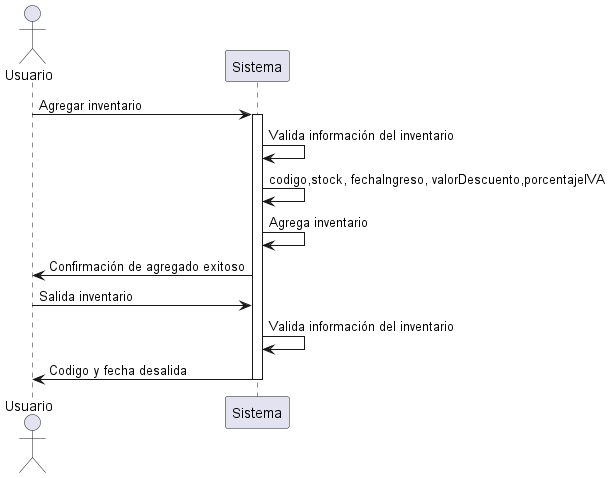

The diagram above was rendered by PlantUML. Its source (embedded in the PNG):
@startuml
actor Usuario
participant Sistema
Usuario -> Sistema: Agregar inventario
activate Sistema
Sistema -> Sistema: Valida información del inventario
Sistema -> Sistema: codigo,stock, fechaIngreso, valorDescuento,porcentajeIVA
Sistema -> Sistema: Agrega inventario 
Sistema -> Usuario: Confirmación de agregado exitoso
Usuario -> Sistema: Salida inventario
Sistema -> Sistema: Valida información del inventario
Sistema -> Usuario: Codigo y fecha desalida


deactivate Sistema


@enduml